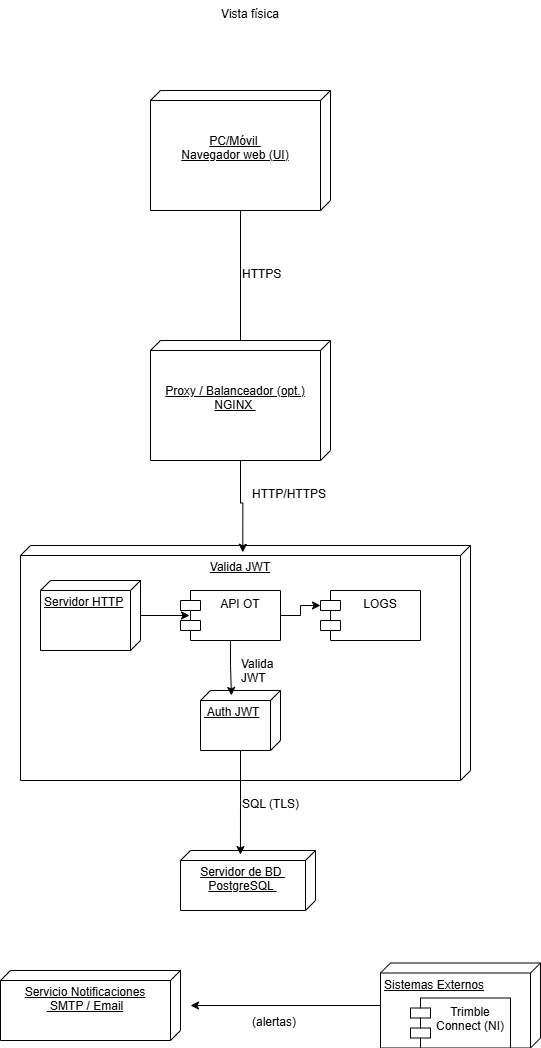

The diagram above was exported from draw.io. Its source (the exported page's mxGraphModel, read from the mxfile embedded in the PNG):
<mxGraphModel dx="2377" dy="1295" grid="1" gridSize="10" guides="1" tooltips="1" connect="1" arrows="1" fold="1" page="1" pageScale="1" pageWidth="827" pageHeight="1169" math="0" shadow="0" adaptiveColors="none">
  <root>
    <mxCell id="0" />
    <mxCell id="1" parent="0" />
    <mxCell id="BWCwG-C97265xBkVxqT7-3" style="edgeStyle=orthogonalEdgeStyle;rounded=0;orthogonalLoop=1;jettySize=auto;html=1;" edge="1" parent="1" source="BWCwG-C97265xBkVxqT7-2">
      <mxGeometry relative="1" as="geometry">
        <mxPoint x="360" y="430" as="targetPoint" />
      </mxGeometry>
    </mxCell>
    <mxCell id="BWCwG-C97265xBkVxqT7-2" value="&lt;div&gt;&lt;font style=&quot;vertical-align: inherit;&quot; dir=&quot;auto&quot;&gt;&lt;font style=&quot;vertical-align: inherit;&quot; dir=&quot;auto&quot;&gt;&lt;font style=&quot;vertical-align: inherit;&quot; dir=&quot;auto&quot;&gt;&lt;font style=&quot;vertical-align: inherit;&quot; dir=&quot;auto&quot;&gt;&lt;font style=&quot;vertical-align: inherit;&quot; dir=&quot;auto&quot;&gt;&lt;font style=&quot;vertical-align: inherit;&quot; dir=&quot;auto&quot;&gt;&lt;font style=&quot;vertical-align: inherit;&quot; dir=&quot;auto&quot;&gt;&lt;font style=&quot;vertical-align: inherit;&quot; dir=&quot;auto&quot;&gt;&lt;br&gt;&lt;/font&gt;&lt;/font&gt;&lt;/font&gt;&lt;/font&gt;&lt;/font&gt;&lt;/font&gt;&lt;/font&gt;&lt;/font&gt;&lt;/div&gt;&lt;font style=&quot;vertical-align: inherit;&quot; dir=&quot;auto&quot;&gt;&lt;font style=&quot;vertical-align: inherit;&quot; dir=&quot;auto&quot;&gt;&lt;font style=&quot;vertical-align: inherit;&quot; dir=&quot;auto&quot;&gt;&lt;font style=&quot;vertical-align: inherit;&quot; dir=&quot;auto&quot;&gt;&lt;font style=&quot;vertical-align: inherit;&quot; dir=&quot;auto&quot;&gt;&lt;font style=&quot;vertical-align: inherit;&quot; dir=&quot;auto&quot;&gt;&lt;font style=&quot;vertical-align: inherit;&quot; dir=&quot;auto&quot;&gt;&lt;font style=&quot;vertical-align: inherit;&quot; dir=&quot;auto&quot;&gt;&lt;div&gt;&lt;font style=&quot;vertical-align: inherit;&quot; dir=&quot;auto&quot;&gt;&lt;font style=&quot;vertical-align: inherit;&quot; dir=&quot;auto&quot;&gt;&lt;font style=&quot;vertical-align: inherit;&quot; dir=&quot;auto&quot;&gt;&lt;font style=&quot;vertical-align: inherit;&quot; dir=&quot;auto&quot;&gt;&lt;font style=&quot;vertical-align: inherit;&quot; dir=&quot;auto&quot;&gt;&lt;font style=&quot;vertical-align: inherit;&quot; dir=&quot;auto&quot;&gt;&lt;font style=&quot;vertical-align: inherit;&quot; dir=&quot;auto&quot;&gt;&lt;font style=&quot;vertical-align: inherit;&quot; dir=&quot;auto&quot;&gt;&lt;br&gt;&lt;/font&gt;&lt;/font&gt;&lt;/font&gt;&lt;/font&gt;&lt;/font&gt;&lt;/font&gt;&lt;/font&gt;&lt;/font&gt;&lt;/div&gt;PC/Móvil&amp;nbsp;&lt;/font&gt;&lt;/font&gt;&lt;/font&gt;&lt;/font&gt;&lt;/font&gt;&lt;/font&gt;&lt;/font&gt;&lt;/font&gt;&lt;div&gt;&lt;font style=&quot;vertical-align: inherit;&quot; dir=&quot;auto&quot;&gt;&lt;font style=&quot;vertical-align: inherit;&quot; dir=&quot;auto&quot;&gt;&lt;font style=&quot;vertical-align: inherit;&quot; dir=&quot;auto&quot;&gt;&lt;font style=&quot;vertical-align: inherit;&quot; dir=&quot;auto&quot;&gt;&lt;font style=&quot;vertical-align: inherit;&quot; dir=&quot;auto&quot;&gt;&lt;font style=&quot;vertical-align: inherit;&quot; dir=&quot;auto&quot;&gt;Navegador web (UI)&lt;/font&gt;&lt;/font&gt;&lt;/font&gt;&lt;/font&gt;&lt;/font&gt;&lt;/font&gt;&lt;/div&gt;" style="verticalAlign=top;align=center;spacingTop=8;spacingLeft=2;spacingRight=12;shape=cube;size=10;direction=south;fontStyle=4;html=1;whiteSpace=wrap;" vertex="1" parent="1">
      <mxGeometry x="270" y="130" width="180" height="120" as="geometry" />
    </mxCell>
    <mxCell id="BWCwG-C97265xBkVxqT7-4" value="&lt;div&gt;&lt;font style=&quot;vertical-align: inherit;&quot; dir=&quot;auto&quot;&gt;&lt;font style=&quot;vertical-align: inherit;&quot; dir=&quot;auto&quot;&gt;&lt;font style=&quot;vertical-align: inherit;&quot; dir=&quot;auto&quot;&gt;&lt;font style=&quot;vertical-align: inherit;&quot; dir=&quot;auto&quot;&gt;&lt;font style=&quot;vertical-align: inherit;&quot; dir=&quot;auto&quot;&gt;&lt;font style=&quot;vertical-align: inherit;&quot; dir=&quot;auto&quot;&gt;&lt;font style=&quot;vertical-align: inherit;&quot; dir=&quot;auto&quot;&gt;&lt;font style=&quot;vertical-align: inherit;&quot; dir=&quot;auto&quot;&gt;&lt;font style=&quot;vertical-align: inherit;&quot; dir=&quot;auto&quot;&gt;&lt;font style=&quot;vertical-align: inherit;&quot; dir=&quot;auto&quot;&gt;&lt;br&gt;&lt;/font&gt;&lt;/font&gt;&lt;/font&gt;&lt;/font&gt;&lt;/font&gt;&lt;/font&gt;&lt;/font&gt;&lt;/font&gt;&lt;/font&gt;&lt;/font&gt;&lt;/div&gt;&lt;font style=&quot;vertical-align: inherit;&quot; dir=&quot;auto&quot;&gt;&lt;font style=&quot;vertical-align: inherit;&quot; dir=&quot;auto&quot;&gt;&lt;font style=&quot;vertical-align: inherit;&quot; dir=&quot;auto&quot;&gt;&lt;font style=&quot;vertical-align: inherit;&quot; dir=&quot;auto&quot;&gt;&lt;font style=&quot;vertical-align: inherit;&quot; dir=&quot;auto&quot;&gt;&lt;font style=&quot;vertical-align: inherit;&quot; dir=&quot;auto&quot;&gt;&lt;font style=&quot;vertical-align: inherit;&quot; dir=&quot;auto&quot;&gt;&lt;font style=&quot;vertical-align: inherit;&quot; dir=&quot;auto&quot;&gt;&lt;font style=&quot;vertical-align: inherit;&quot; dir=&quot;auto&quot;&gt;&lt;font style=&quot;vertical-align: inherit;&quot; dir=&quot;auto&quot;&gt;&lt;div&gt;&lt;font style=&quot;vertical-align: inherit;&quot; dir=&quot;auto&quot;&gt;&lt;font style=&quot;vertical-align: inherit;&quot; dir=&quot;auto&quot;&gt;&lt;font style=&quot;vertical-align: inherit;&quot; dir=&quot;auto&quot;&gt;&lt;font style=&quot;vertical-align: inherit;&quot; dir=&quot;auto&quot;&gt;&lt;font style=&quot;vertical-align: inherit;&quot; dir=&quot;auto&quot;&gt;&lt;font style=&quot;vertical-align: inherit;&quot; dir=&quot;auto&quot;&gt;&lt;font style=&quot;vertical-align: inherit;&quot; dir=&quot;auto&quot;&gt;&lt;font style=&quot;vertical-align: inherit;&quot; dir=&quot;auto&quot;&gt;&lt;font style=&quot;vertical-align: inherit;&quot; dir=&quot;auto&quot;&gt;&lt;font style=&quot;vertical-align: inherit;&quot; dir=&quot;auto&quot;&gt;&lt;br&gt;&lt;/font&gt;&lt;/font&gt;&lt;/font&gt;&lt;/font&gt;&lt;/font&gt;&lt;/font&gt;&lt;/font&gt;&lt;/font&gt;&lt;/font&gt;&lt;/font&gt;&lt;/div&gt;Proxy / Balanceador (opt.)&lt;/font&gt;&lt;/font&gt;&lt;/font&gt;&lt;/font&gt;&lt;/font&gt;&lt;/font&gt;&lt;/font&gt;&lt;/font&gt;&lt;/font&gt;&lt;/font&gt;&lt;div&gt;&lt;font style=&quot;vertical-align: inherit;&quot; dir=&quot;auto&quot;&gt;&lt;font style=&quot;vertical-align: inherit;&quot; dir=&quot;auto&quot;&gt;&lt;font style=&quot;vertical-align: inherit;&quot; dir=&quot;auto&quot;&gt;&lt;font style=&quot;vertical-align: inherit;&quot; dir=&quot;auto&quot;&gt;&lt;font style=&quot;vertical-align: inherit;&quot; dir=&quot;auto&quot;&gt;&lt;font style=&quot;vertical-align: inherit;&quot; dir=&quot;auto&quot;&gt;&lt;font style=&quot;vertical-align: inherit;&quot; dir=&quot;auto&quot;&gt;&lt;font style=&quot;vertical-align: inherit;&quot; dir=&quot;auto&quot;&gt;&lt;font style=&quot;vertical-align: inherit;&quot; dir=&quot;auto&quot;&gt;&lt;font style=&quot;vertical-align: inherit;&quot; dir=&quot;auto&quot;&gt;&lt;font style=&quot;vertical-align: inherit;&quot; dir=&quot;auto&quot;&gt;&lt;font style=&quot;vertical-align: inherit;&quot; dir=&quot;auto&quot;&gt;NGINX&amp;nbsp;&lt;/font&gt;&lt;/font&gt;&lt;/font&gt;&lt;/font&gt;&lt;/font&gt;&lt;/font&gt;&lt;/font&gt;&lt;/font&gt;&lt;/font&gt;&lt;/font&gt;&lt;/font&gt;&lt;/font&gt;&lt;/div&gt;" style="verticalAlign=top;align=center;spacingTop=8;spacingLeft=2;spacingRight=12;shape=cube;size=10;direction=south;fontStyle=4;html=1;whiteSpace=wrap;" vertex="1" parent="1">
      <mxGeometry x="270" y="380" width="180" height="120" as="geometry" />
    </mxCell>
    <mxCell id="BWCwG-C97265xBkVxqT7-5" value="Valida JWT" style="verticalAlign=top;align=center;spacingTop=8;spacingLeft=2;spacingRight=12;shape=cube;size=10;direction=south;fontStyle=4;html=1;whiteSpace=wrap;" vertex="1" parent="1">
      <mxGeometry x="140" y="585" width="450" height="235" as="geometry" />
    </mxCell>
    <mxCell id="BWCwG-C97265xBkVxqT7-7" value="Servidor HTTP" style="verticalAlign=top;align=left;spacingTop=8;spacingLeft=2;spacingRight=12;shape=cube;size=10;direction=south;fontStyle=4;html=1;whiteSpace=wrap;" vertex="1" parent="1">
      <mxGeometry x="160" y="620" width="100" height="70" as="geometry" />
    </mxCell>
    <mxCell id="BWCwG-C97265xBkVxqT7-8" value="LOGS" style="shape=module;align=left;spacingLeft=20;align=center;verticalAlign=top;whiteSpace=wrap;html=1;" vertex="1" parent="1">
      <mxGeometry x="440" y="630" width="100" height="50" as="geometry" />
    </mxCell>
    <mxCell id="BWCwG-C97265xBkVxqT7-9" value="API OT" style="shape=module;align=left;spacingLeft=20;align=center;verticalAlign=top;whiteSpace=wrap;html=1;" vertex="1" parent="1">
      <mxGeometry x="300" y="630" width="100" height="50" as="geometry" />
    </mxCell>
    <mxCell id="BWCwG-C97265xBkVxqT7-10" value="&amp;nbsp;Auth JWT" style="verticalAlign=top;align=left;spacingTop=8;spacingLeft=2;spacingRight=12;shape=cube;size=10;direction=south;fontStyle=4;html=1;whiteSpace=wrap;" vertex="1" parent="1">
      <mxGeometry x="320" y="730" width="80" height="60" as="geometry" />
    </mxCell>
    <mxCell id="BWCwG-C97265xBkVxqT7-11" value="Servidor de BD&amp;nbsp;&lt;div&gt;PostgreSQL&amp;nbsp;&lt;/div&gt;" style="verticalAlign=top;align=center;spacingTop=8;spacingLeft=2;spacingRight=12;shape=cube;size=10;direction=south;fontStyle=4;html=1;whiteSpace=wrap;" vertex="1" parent="1">
      <mxGeometry x="300" y="890" width="135" height="60" as="geometry" />
    </mxCell>
    <mxCell id="BWCwG-C97265xBkVxqT7-14" value="Servicio Notificaciones&lt;div&gt;&amp;nbsp;SMTP / Email&lt;/div&gt;" style="verticalAlign=top;align=center;spacingTop=8;spacingLeft=2;spacingRight=12;shape=cube;size=10;direction=south;fontStyle=4;html=1;whiteSpace=wrap;" vertex="1" parent="1">
      <mxGeometry x="120" y="1010" width="180" height="70" as="geometry" />
    </mxCell>
    <mxCell id="BWCwG-C97265xBkVxqT7-19" style="edgeStyle=orthogonalEdgeStyle;rounded=0;orthogonalLoop=1;jettySize=auto;html=1;" edge="1" parent="1" source="BWCwG-C97265xBkVxqT7-15">
      <mxGeometry relative="1" as="geometry">
        <mxPoint x="310" y="1045" as="targetPoint" />
      </mxGeometry>
    </mxCell>
    <mxCell id="BWCwG-C97265xBkVxqT7-15" value="Sistemas Externos" style="verticalAlign=top;align=left;spacingTop=8;spacingLeft=2;spacingRight=12;shape=cube;size=10;direction=south;fontStyle=4;html=1;whiteSpace=wrap;" vertex="1" parent="1">
      <mxGeometry x="500" y="1002.5" width="160" height="85" as="geometry" />
    </mxCell>
    <mxCell id="BWCwG-C97265xBkVxqT7-18" value="Trimble Connect (NI)" style="shape=module;align=left;spacingLeft=20;align=center;verticalAlign=top;whiteSpace=wrap;html=1;" vertex="1" parent="1">
      <mxGeometry x="530" y="1037.5" width="100" height="50" as="geometry" />
    </mxCell>
    <mxCell id="BWCwG-C97265xBkVxqT7-20" value="(alertas)" style="text;whiteSpace=wrap;" vertex="1" parent="1">
      <mxGeometry x="370" y="1047.5" width="80" height="40" as="geometry" />
    </mxCell>
    <mxCell id="BWCwG-C97265xBkVxqT7-21" style="edgeStyle=orthogonalEdgeStyle;rounded=0;orthogonalLoop=1;jettySize=auto;html=1;entryX=0.068;entryY=0.556;entryDx=0;entryDy=0;entryPerimeter=0;" edge="1" parent="1" source="BWCwG-C97265xBkVxqT7-10" target="BWCwG-C97265xBkVxqT7-11">
      <mxGeometry relative="1" as="geometry" />
    </mxCell>
    <mxCell id="BWCwG-C97265xBkVxqT7-22" value="SQL (TLS)" style="text;whiteSpace=wrap;" vertex="1" parent="1">
      <mxGeometry x="360" y="830" width="90" height="40" as="geometry" />
    </mxCell>
    <mxCell id="BWCwG-C97265xBkVxqT7-23" style="edgeStyle=orthogonalEdgeStyle;rounded=0;orthogonalLoop=1;jettySize=auto;html=1;entryX=0.083;entryY=0.613;entryDx=0;entryDy=0;entryPerimeter=0;" edge="1" parent="1" source="BWCwG-C97265xBkVxqT7-9" target="BWCwG-C97265xBkVxqT7-10">
      <mxGeometry relative="1" as="geometry" />
    </mxCell>
    <mxCell id="BWCwG-C97265xBkVxqT7-24" value="Valida JWT" style="text;whiteSpace=wrap;" vertex="1" parent="1">
      <mxGeometry x="359" y="690" width="55" height="30" as="geometry" />
    </mxCell>
    <mxCell id="BWCwG-C97265xBkVxqT7-25" style="edgeStyle=orthogonalEdgeStyle;rounded=0;orthogonalLoop=1;jettySize=auto;html=1;entryX=0.029;entryY=0.506;entryDx=0;entryDy=0;entryPerimeter=0;" edge="1" parent="1" source="BWCwG-C97265xBkVxqT7-4" target="BWCwG-C97265xBkVxqT7-5">
      <mxGeometry relative="1" as="geometry" />
    </mxCell>
    <mxCell id="BWCwG-C97265xBkVxqT7-26" value="HTTP/HTTPS" style="text;whiteSpace=wrap;" vertex="1" parent="1">
      <mxGeometry x="370" y="520" width="110" height="40" as="geometry" />
    </mxCell>
    <mxCell id="BWCwG-C97265xBkVxqT7-27" value="HTTPS" style="text;whiteSpace=wrap;" vertex="1" parent="1">
      <mxGeometry x="360" y="300" width="70" height="40" as="geometry" />
    </mxCell>
    <mxCell id="BWCwG-C97265xBkVxqT7-28" style="edgeStyle=orthogonalEdgeStyle;rounded=0;orthogonalLoop=1;jettySize=auto;html=1;entryX=0;entryY=0;entryDx=0;entryDy=15;entryPerimeter=0;" edge="1" parent="1" source="BWCwG-C97265xBkVxqT7-9" target="BWCwG-C97265xBkVxqT7-8">
      <mxGeometry relative="1" as="geometry" />
    </mxCell>
    <mxCell id="BWCwG-C97265xBkVxqT7-29" style="edgeStyle=orthogonalEdgeStyle;rounded=0;orthogonalLoop=1;jettySize=auto;html=1;entryX=0.09;entryY=0.5;entryDx=0;entryDy=0;entryPerimeter=0;" edge="1" parent="1" source="BWCwG-C97265xBkVxqT7-7" target="BWCwG-C97265xBkVxqT7-9">
      <mxGeometry relative="1" as="geometry" />
    </mxCell>
    <mxCell id="BWCwG-C97265xBkVxqT7-30" value="Vista física" style="text;whiteSpace=wrap;html=1;align=center;" vertex="1" parent="1">
      <mxGeometry x="230" y="40" width="280" height="40" as="geometry" />
    </mxCell>
  </root>
</mxGraphModel>